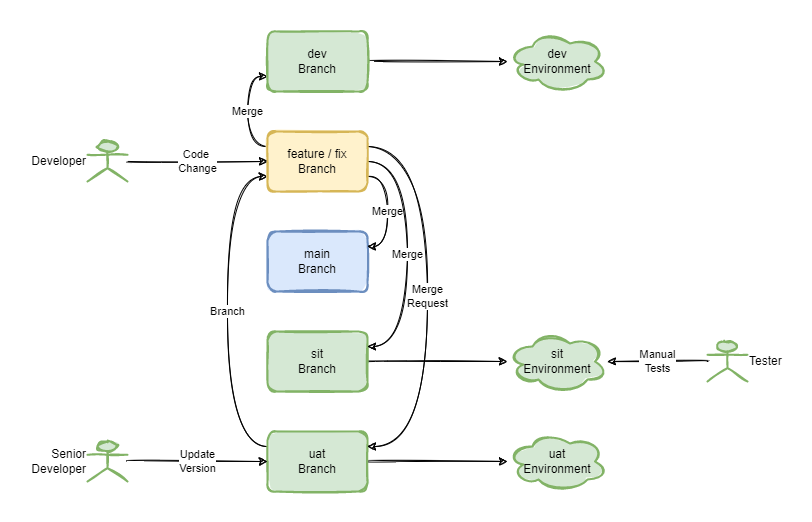

The diagram above was exported from draw.io. Its source (the exported page's mxGraphModel, read from the mxfile embedded in the PNG):
<mxGraphModel dx="1108" dy="561" grid="1" gridSize="10" guides="1" tooltips="1" connect="1" arrows="1" fold="1" page="1" pageScale="1" pageWidth="1169" pageHeight="827" math="0" shadow="0">
  <root>
    <mxCell id="dQxyfmQTu-a1NzNt-pG1-0" />
    <mxCell id="dQxyfmQTu-a1NzNt-pG1-1" parent="dQxyfmQTu-a1NzNt-pG1-0" />
    <mxCell id="dQxyfmQTu-a1NzNt-pG1-2" style="edgeStyle=orthogonalEdgeStyle;curved=1;sketch=1;orthogonalLoop=1;jettySize=auto;html=1;exitX=1;exitY=0.5;exitDx=0;exitDy=0;fontSize=12;fontColor=#000000;" parent="dQxyfmQTu-a1NzNt-pG1-1" source="dQxyfmQTu-a1NzNt-pG1-3" target="dQxyfmQTu-a1NzNt-pG1-17" edge="1">
      <mxGeometry relative="1" as="geometry" />
    </mxCell>
    <mxCell id="hfoeqH_nJBosMCzO3tSO-0" value="Branch" style="edgeStyle=orthogonalEdgeStyle;curved=1;sketch=1;orthogonalLoop=1;jettySize=auto;html=1;exitX=0;exitY=0.25;exitDx=0;exitDy=0;entryX=0;entryY=0.75;entryDx=0;entryDy=0;" parent="dQxyfmQTu-a1NzNt-pG1-1" source="dQxyfmQTu-a1NzNt-pG1-3" target="dQxyfmQTu-a1NzNt-pG1-12" edge="1">
      <mxGeometry relative="1" as="geometry">
        <Array as="points">
          <mxPoint x="270" y="605" />
          <mxPoint x="270" y="335" />
        </Array>
      </mxGeometry>
    </mxCell>
    <mxCell id="dQxyfmQTu-a1NzNt-pG1-3" value="uat&lt;br&gt;Branch" style="rounded=1;whiteSpace=wrap;html=1;sketch=1;fontSize=12;strokeColor=#82b366;strokeWidth=2;fillColor=#d5e8d4;fillStyle=solid;" parent="dQxyfmQTu-a1NzNt-pG1-1" vertex="1">
      <mxGeometry x="310" y="590" width="100" height="60" as="geometry" />
    </mxCell>
    <mxCell id="dQxyfmQTu-a1NzNt-pG1-4" style="edgeStyle=orthogonalEdgeStyle;curved=1;sketch=1;orthogonalLoop=1;jettySize=auto;html=1;fontSize=12;fontColor=#000000;" parent="dQxyfmQTu-a1NzNt-pG1-1" source="dQxyfmQTu-a1NzNt-pG1-6" target="dQxyfmQTu-a1NzNt-pG1-16" edge="1">
      <mxGeometry relative="1" as="geometry" />
    </mxCell>
    <mxCell id="dQxyfmQTu-a1NzNt-pG1-6" value="sit&lt;br&gt;Branch" style="rounded=1;whiteSpace=wrap;html=1;sketch=1;fontSize=12;strokeColor=#82b366;strokeWidth=2;fillColor=#d5e8d4;fillStyle=solid;" parent="dQxyfmQTu-a1NzNt-pG1-1" vertex="1">
      <mxGeometry x="310" y="490" width="100" height="60" as="geometry" />
    </mxCell>
    <mxCell id="dQxyfmQTu-a1NzNt-pG1-9" value="main&lt;br&gt;Branch" style="rounded=1;whiteSpace=wrap;html=1;sketch=1;fontSize=12;strokeColor=#6c8ebf;strokeWidth=2;fillColor=#dae8fc;fillStyle=solid;" parent="dQxyfmQTu-a1NzNt-pG1-1" vertex="1">
      <mxGeometry x="310" y="390" width="100" height="60" as="geometry" />
    </mxCell>
    <mxCell id="hfoeqH_nJBosMCzO3tSO-1" value="Merge" style="edgeStyle=orthogonalEdgeStyle;curved=1;sketch=1;orthogonalLoop=1;jettySize=auto;html=1;exitX=1;exitY=0.75;exitDx=0;exitDy=0;entryX=1;entryY=0.25;entryDx=0;entryDy=0;" parent="dQxyfmQTu-a1NzNt-pG1-1" source="dQxyfmQTu-a1NzNt-pG1-12" target="dQxyfmQTu-a1NzNt-pG1-9" edge="1">
      <mxGeometry relative="1" as="geometry" />
    </mxCell>
    <mxCell id="hfoeqH_nJBosMCzO3tSO-2" value="Merge" style="edgeStyle=orthogonalEdgeStyle;curved=1;sketch=1;orthogonalLoop=1;jettySize=auto;html=1;exitX=1;exitY=0.5;exitDx=0;exitDy=0;entryX=1;entryY=0.25;entryDx=0;entryDy=0;" parent="dQxyfmQTu-a1NzNt-pG1-1" source="dQxyfmQTu-a1NzNt-pG1-12" target="dQxyfmQTu-a1NzNt-pG1-6" edge="1">
      <mxGeometry relative="1" as="geometry">
        <Array as="points">
          <mxPoint x="450" y="320" />
          <mxPoint x="450" y="505" />
        </Array>
      </mxGeometry>
    </mxCell>
    <mxCell id="hfoeqH_nJBosMCzO3tSO-3" value="Merge&lt;br&gt;Request" style="edgeStyle=orthogonalEdgeStyle;curved=1;sketch=1;orthogonalLoop=1;jettySize=auto;html=1;exitX=1;exitY=0.25;exitDx=0;exitDy=0;entryX=1;entryY=0.25;entryDx=0;entryDy=0;" parent="dQxyfmQTu-a1NzNt-pG1-1" source="dQxyfmQTu-a1NzNt-pG1-12" target="dQxyfmQTu-a1NzNt-pG1-3" edge="1">
      <mxGeometry relative="1" as="geometry">
        <Array as="points">
          <mxPoint x="470" y="305" />
          <mxPoint x="470" y="605" />
        </Array>
      </mxGeometry>
    </mxCell>
    <mxCell id="hfoeqH_nJBosMCzO3tSO-4" value="Merge" style="edgeStyle=orthogonalEdgeStyle;curved=1;sketch=1;orthogonalLoop=1;jettySize=auto;html=1;exitX=0;exitY=0.25;exitDx=0;exitDy=0;entryX=0;entryY=0.75;entryDx=0;entryDy=0;" parent="dQxyfmQTu-a1NzNt-pG1-1" source="dQxyfmQTu-a1NzNt-pG1-12" target="dQxyfmQTu-a1NzNt-pG1-14" edge="1">
      <mxGeometry relative="1" as="geometry">
        <Array as="points">
          <mxPoint x="290" y="305" />
          <mxPoint x="290" y="235" />
        </Array>
      </mxGeometry>
    </mxCell>
    <mxCell id="dQxyfmQTu-a1NzNt-pG1-12" value="feature / fix&lt;br&gt;Branch" style="rounded=1;whiteSpace=wrap;html=1;sketch=1;fontSize=12;strokeColor=#d6b656;strokeWidth=2;fillColor=#fff2cc;fillStyle=solid;" parent="dQxyfmQTu-a1NzNt-pG1-1" vertex="1">
      <mxGeometry x="310" y="290" width="100" height="60" as="geometry" />
    </mxCell>
    <mxCell id="dQxyfmQTu-a1NzNt-pG1-13" style="edgeStyle=orthogonalEdgeStyle;curved=1;sketch=1;orthogonalLoop=1;jettySize=auto;html=1;fontSize=12;fontColor=#000000;" parent="dQxyfmQTu-a1NzNt-pG1-1" source="dQxyfmQTu-a1NzNt-pG1-14" target="dQxyfmQTu-a1NzNt-pG1-15" edge="1">
      <mxGeometry relative="1" as="geometry" />
    </mxCell>
    <mxCell id="dQxyfmQTu-a1NzNt-pG1-14" value="dev&lt;br&gt;Branch" style="rounded=1;whiteSpace=wrap;html=1;sketch=1;fontSize=12;strokeColor=#82b366;strokeWidth=2;fillColor=#d5e8d4;fillStyle=solid;" parent="dQxyfmQTu-a1NzNt-pG1-1" vertex="1">
      <mxGeometry x="310" y="190" width="100" height="60" as="geometry" />
    </mxCell>
    <mxCell id="dQxyfmQTu-a1NzNt-pG1-15" value="dev&lt;br&gt;Environment" style="ellipse;shape=cloud;whiteSpace=wrap;html=1;rounded=1;sketch=1;fontSize=12;strokeColor=#82b366;strokeWidth=2;fillColor=#d5e8d4;fillStyle=solid;" parent="dQxyfmQTu-a1NzNt-pG1-1" vertex="1">
      <mxGeometry x="550" y="190" width="100" height="60" as="geometry" />
    </mxCell>
    <mxCell id="dQxyfmQTu-a1NzNt-pG1-16" value="sit&lt;br&gt;Environment" style="ellipse;shape=cloud;whiteSpace=wrap;html=1;rounded=1;sketch=1;fontSize=12;strokeColor=#82b366;strokeWidth=2;fillColor=#d5e8d4;fillStyle=solid;" parent="dQxyfmQTu-a1NzNt-pG1-1" vertex="1">
      <mxGeometry x="550" y="490" width="100" height="60" as="geometry" />
    </mxCell>
    <mxCell id="dQxyfmQTu-a1NzNt-pG1-17" value="uat&lt;br&gt;Environment" style="ellipse;shape=cloud;whiteSpace=wrap;html=1;rounded=1;sketch=1;fontSize=12;strokeColor=#82b366;strokeWidth=2;fillColor=#d5e8d4;fillStyle=solid;" parent="dQxyfmQTu-a1NzNt-pG1-1" vertex="1">
      <mxGeometry x="550" y="590" width="100" height="60" as="geometry" />
    </mxCell>
    <mxCell id="WFWG3-P7qp6rqGUGb_eJ-0" value="Code &lt;br&gt;Change" style="edgeStyle=orthogonalEdgeStyle;curved=1;sketch=1;orthogonalLoop=1;jettySize=auto;html=1;" parent="dQxyfmQTu-a1NzNt-pG1-1" source="WFWG3-P7qp6rqGUGb_eJ-1" target="dQxyfmQTu-a1NzNt-pG1-12" edge="1">
      <mxGeometry relative="1" as="geometry">
        <mxPoint x="310" y="320" as="targetPoint" />
      </mxGeometry>
    </mxCell>
    <mxCell id="WFWG3-P7qp6rqGUGb_eJ-1" value="Developer" style="shape=umlActor;verticalLabelPosition=middle;verticalAlign=middle;html=1;outlineConnect=0;sketch=1;labelPosition=left;align=right;fillColor=#d5e8d4;strokeColor=#82b366;strokeWidth=2;fillStyle=solid;" parent="dQxyfmQTu-a1NzNt-pG1-1" vertex="1">
      <mxGeometry x="130" y="300" width="40" height="40" as="geometry" />
    </mxCell>
    <mxCell id="WFWG3-P7qp6rqGUGb_eJ-2" value="Update&lt;br&gt;Version" style="edgeStyle=orthogonalEdgeStyle;curved=1;sketch=1;orthogonalLoop=1;jettySize=auto;html=1;" parent="dQxyfmQTu-a1NzNt-pG1-1" source="WFWG3-P7qp6rqGUGb_eJ-3" target="dQxyfmQTu-a1NzNt-pG1-3" edge="1">
      <mxGeometry relative="1" as="geometry">
        <mxPoint x="310" y="620" as="targetPoint" />
      </mxGeometry>
    </mxCell>
    <mxCell id="WFWG3-P7qp6rqGUGb_eJ-3" value="Senior&lt;br&gt;Developer" style="shape=umlActor;verticalLabelPosition=middle;verticalAlign=middle;html=1;outlineConnect=0;sketch=1;labelPosition=left;align=right;strokeWidth=2;fillColor=#d5e8d4;strokeColor=#82b366;fillStyle=solid;" parent="dQxyfmQTu-a1NzNt-pG1-1" vertex="1">
      <mxGeometry x="130" y="600" width="40" height="40" as="geometry" />
    </mxCell>
    <mxCell id="WFWG3-P7qp6rqGUGb_eJ-4" value="Manual&lt;br&gt;Tests" style="edgeStyle=orthogonalEdgeStyle;curved=1;sketch=1;orthogonalLoop=1;jettySize=auto;html=1;" parent="dQxyfmQTu-a1NzNt-pG1-1" source="WFWG3-P7qp6rqGUGb_eJ-5" target="dQxyfmQTu-a1NzNt-pG1-16" edge="1">
      <mxGeometry relative="1" as="geometry">
        <mxPoint x="650" y="520" as="targetPoint" />
      </mxGeometry>
    </mxCell>
    <mxCell id="WFWG3-P7qp6rqGUGb_eJ-5" value="Tester" style="shape=umlActor;verticalLabelPosition=middle;verticalAlign=middle;html=1;outlineConnect=0;sketch=1;labelPosition=right;align=left;fillColor=#d5e8d4;strokeColor=#82b366;strokeWidth=2;fillStyle=solid;" parent="dQxyfmQTu-a1NzNt-pG1-1" vertex="1">
      <mxGeometry x="750" y="500" width="40" height="40" as="geometry" />
    </mxCell>
  </root>
</mxGraphModel>